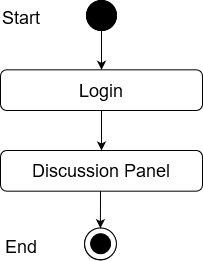

The diagram above was exported from draw.io. Its source (the exported page's mxGraphModel, read from the mxfile embedded in the PNG):
<mxGraphModel dx="496" dy="251" grid="1" gridSize="10" guides="1" tooltips="1" connect="1" arrows="1" fold="1" page="1" pageScale="1" pageWidth="850" pageHeight="1100" math="0" shadow="0">
  <root>
    <mxCell id="0" />
    <mxCell id="1" parent="0" />
    <mxCell id="_lJehe1XcApra-kw9dHT-1" value="" style="edgeStyle=orthogonalEdgeStyle;rounded=0;orthogonalLoop=1;jettySize=auto;html=1;entryX=0.5;entryY=0;entryDx=0;entryDy=0;" edge="1" parent="1" source="_lJehe1XcApra-kw9dHT-2" target="_lJehe1XcApra-kw9dHT-5">
      <mxGeometry relative="1" as="geometry">
        <mxPoint x="431" y="128" as="targetPoint" />
      </mxGeometry>
    </mxCell>
    <mxCell id="_lJehe1XcApra-kw9dHT-2" value="" style="ellipse;whiteSpace=wrap;html=1;aspect=fixed;fillColor=#000000;" vertex="1" parent="1">
      <mxGeometry x="416" y="70" width="30" height="30" as="geometry" />
    </mxCell>
    <mxCell id="_lJehe1XcApra-kw9dHT-3" value="Success" style="text;html=1;strokeColor=none;fillColor=none;align=center;verticalAlign=middle;whiteSpace=wrap;rounded=0;" vertex="1" parent="1">
      <mxGeometry x="451" y="170" as="geometry" />
    </mxCell>
    <mxCell id="_lJehe1XcApra-kw9dHT-4" value="&lt;font style=&quot;font-size: 18px&quot;&gt;Discussion Panel&lt;br&gt;&lt;/font&gt;" style="rounded=1;whiteSpace=wrap;html=1;fillColor=#FFFFFF;" vertex="1" parent="1">
      <mxGeometry x="330" y="220" width="202" height="40.67" as="geometry" />
    </mxCell>
    <mxCell id="_lJehe1XcApra-kw9dHT-5" value="&lt;font style=&quot;font-size: 18px&quot;&gt;Login&lt;br&gt;&lt;/font&gt;" style="rounded=1;whiteSpace=wrap;html=1;fillColor=#FFFFFF;" vertex="1" parent="1">
      <mxGeometry x="330" y="139.33000000000004" width="202" height="40.67" as="geometry" />
    </mxCell>
    <mxCell id="_lJehe1XcApra-kw9dHT-6" value="" style="endArrow=classic;html=1;exitX=0.5;exitY=1;exitDx=0;exitDy=0;entryX=0.5;entryY=0;entryDx=0;entryDy=0;" edge="1" parent="1" source="_lJehe1XcApra-kw9dHT-5" target="_lJehe1XcApra-kw9dHT-4">
      <mxGeometry width="50" height="50" relative="1" as="geometry">
        <mxPoint x="411" y="260" as="sourcePoint" />
        <mxPoint x="461" y="210" as="targetPoint" />
      </mxGeometry>
    </mxCell>
    <mxCell id="_lJehe1XcApra-kw9dHT-10" value="" style="ellipse;whiteSpace=wrap;html=1;aspect=fixed;fillColor=#000000;" vertex="1" parent="1">
      <mxGeometry x="416" y="70" width="30" height="30" as="geometry" />
    </mxCell>
    <mxCell id="_lJehe1XcApra-kw9dHT-11" value="&lt;font style=&quot;font-size: 18px&quot;&gt;Start&lt;/font&gt;" style="text;whiteSpace=wrap;html=1;" vertex="1" parent="1">
      <mxGeometry x="330" y="70" width="130" height="30" as="geometry" />
    </mxCell>
    <mxCell id="_lJehe1XcApra-kw9dHT-30" value="" style="ellipse;whiteSpace=wrap;html=1;aspect=fixed;fillColor=#FFFFFF;" vertex="1" parent="1">
      <mxGeometry x="414" y="297.6700000000001" width="31.78" height="31.78" as="geometry" />
    </mxCell>
    <mxCell id="_lJehe1XcApra-kw9dHT-31" value="" style="ellipse;whiteSpace=wrap;html=1;aspect=fixed;fillColor=#000000;" vertex="1" parent="1">
      <mxGeometry x="420" y="303.45000000000005" width="20" height="20" as="geometry" />
    </mxCell>
    <mxCell id="_lJehe1XcApra-kw9dHT-32" value="" style="endArrow=classic;html=1;entryX=0.5;entryY=0;entryDx=0;entryDy=0;" edge="1" parent="1">
      <mxGeometry width="50" height="50" relative="1" as="geometry">
        <mxPoint x="430" y="260.6700000000001" as="sourcePoint" />
        <mxPoint x="429.8900000000003" y="297.6700000000001" as="targetPoint" />
      </mxGeometry>
    </mxCell>
    <mxCell id="_lJehe1XcApra-kw9dHT-33" value="" style="ellipse;whiteSpace=wrap;html=1;aspect=fixed;fillColor=#FFFFFF;" vertex="1" parent="1">
      <mxGeometry x="414.11" y="297.45000000000005" width="31.78" height="31.78" as="geometry" />
    </mxCell>
    <mxCell id="_lJehe1XcApra-kw9dHT-34" value="" style="ellipse;whiteSpace=wrap;html=1;aspect=fixed;fillColor=#000000;" vertex="1" parent="1">
      <mxGeometry x="420.11" y="303.23" width="20" height="20" as="geometry" />
    </mxCell>
    <mxCell id="_lJehe1XcApra-kw9dHT-35" value="&lt;font style=&quot;font-size: 18px&quot;&gt;End&lt;/font&gt;" style="text;whiteSpace=wrap;html=1;" vertex="1" parent="1">
      <mxGeometry x="333" y="299.23" width="130" height="30" as="geometry" />
    </mxCell>
  </root>
</mxGraphModel>